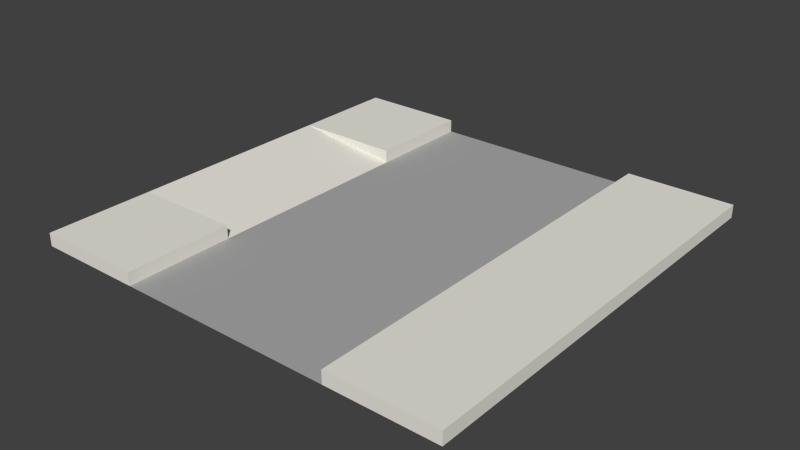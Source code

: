 # Source: road-turnOff.blend  (saved by Blender 2.73.0; exported with 4.5.12 LTS)
import bpy
from mathutils import Matrix  # noqa: F401  (used for matrix-valued properties, if any)

bpy.ops.wm.read_factory_settings(use_empty=True)
scene = bpy.context.scene
scene.name = 'Scene'

# ---- collections
col_collection_1 = bpy.data.collections.new('Collection 1'); scene.collection.children.link(col_collection_1)

# ---- materials (node trees are filled in below, after node groups)
mat_brown_018 = bpy.data.materials.new('Brown.018')
mat_brown_018.alpha_threshold = 0.0
mat_brown_018.use_transparent_shadow = False
mat_brown_018.diffuse_color = (0.7294, 0.549, 0.3647, 1.0)
mat_brown_018.specular_color = (0.3294, 0.3294, 0.3294)
mat_brown_018.roughness = 0.5
mat_2_016 = bpy.data.materials.new('_2.016')
mat_2_016.alpha_threshold = 0.0
mat_2_016.use_transparent_shadow = False
mat_2_016.diffuse_color = (0.8471, 0.8275, 0.749, 1.0)
mat_2_016.specular_color = (0.3294, 0.3294, 0.3294)
mat_2_016.roughness = 0.5
mat_1_011 = bpy.data.materials.new('_1.011')
mat_1_011.alpha_threshold = 0.0
mat_1_011.use_transparent_shadow = False
mat_1_011.diffuse_color = (0.4118, 0.4118, 0.4118, 1.0)
mat_1_011.specular_color = (0.3294, 0.3294, 0.3294)
mat_1_011.roughness = 0.5

# ---- material node trees

# ---- world
world_world = bpy.data.worlds.new('World'); scene.world = world_world
world_world.color = (0.05088, 0.05088, 0.05088)
world_world.use_sun_shadow = False
world_world.sun_shadow_jitter_overblur = 0.0
world_world.cycles.sampling_method = 'MANUAL'
world_world.cycles.sample_map_resolution = 256

# ---- meshes
me_group56_002 = bpy.data.meshes.new('Group56.002')
me_group56_002.from_pydata([(-0.3895, 0.5233, 0.1078), (-0.1395, 0.2733, 0.1078), (-0.1395, 0.5233, 0.1078), (-0.3895, 0.2733, 0.1078), (0.6105, 0.5233, 0.1078), (0.3605, -0.4767, 0.1078), (0.6105, -0.4767, 0.1078), (0.3605, 0.5233, 0.1078), (0.3605, 0.5233, 0.07779), (-0.1395, 0.5233, 0.07779), (-0.1395, 0.2733, 0.07779), (-0.3895, -0.2267, 0.1078), (-0.1395, -0.2267, 0.07779), (-0.3895, 0.2733, 0.1078), (-0.3895, 0.2733, 0.1078), (-0.1395, 0.2733, 0.07779), (-0.1395, 0.2733, 0.1078), (-0.1395, 0.5233, 0.07779), (-0.1395, 0.2733, 0.1078), (-0.1395, 0.2733, 0.07779), (-0.1395, 0.5233, 0.1078), (0.6105, -0.4767, 0.07779), (0.6105, 0.5233, 0.07779), (-0.1395, -0.4767, 0.07779), (0.3605, -0.4767, 0.07779), (-0.1395, -0.2267, 0.07779), (-0.1395, -0.4767, 0.1078), (-0.1395, -0.4767, 0.07779), (-0.1395, -0.2267, 0.1078), (-0.1395, -0.2267, 0.1078), (-0.1395, -0.2267, 0.07779), (-0.3895, -0.2267, 0.1078), (-0.3895, -0.4767, 0.1078), (-0.1395, -0.2267, 0.1078), (-0.3895, -0.2267, 0.1078), (-0.1395, -0.4767, 0.1078), (-0.3895, 0.5233, 0.07779), (0.3605, -0.4767, 0.07779), (0.3605, 0.5233, 0.1078), (0.3605, 0.5233, 0.07779), (0.3605, -0.4767, 0.1078), (-0.3895, -0.4767, 0.07779)], [], [(1, 2, 0, 3), (38, 40, 37, 39), (5, 6, 4, 7), (37, 21, 6, 40), (18, 19, 17, 20), (32, 41, 27, 35), (32, 34, 0, 36, 41), (33, 34, 32, 35), (23, 24, 8, 9), (14, 15, 16), (36, 0, 20, 17), (39, 38, 4, 22), (21, 6, 4, 22), (29, 30, 31), (26, 27, 25, 28), (11, 12, 10, 13)])
me_group56_002.polygons.foreach_set('material_index', [1, 1, 1, 1, 1, 1, 1, 1, 2, 1, 1, 1, 1, 1, 1, 1])
_uv = me_group56_002.uv_layers.new(name='UVMap')
_uv.uv.foreach_set('vector', [29.53, 9.843, 29.53, -3.055e-15, 39.37, -3.055e-15, 39.37, 9.843, 0.0, 16.93, 39.37, 16.93, 39.37, 15.75, 0.0, 15.75, 9.843, 39.37, -1.137e-13, 39.37, 0.0, 0.0, 9.843, 0.0, 0.0, 0.0, 0.0, 0.0, 0.0, 0.0, 39.37, 16.93, -9.843, 16.93, -9.843, 15.75, 3.064e-14, 15.75, 3.064e-14, 16.93, 0.0, 0.0, 0.0, 0.0, 0.0, 0.0, 29.53, 39.37, 0.0, 0.0, 39.37, 39.37, 0.0, 0.0, 0.0, 0.0, 0.0, 0.0, 29.53, 29.53, 39.37, 29.53, 39.37, 39.37, 29.53, 39.37, 29.53, 39.37, 9.843, 39.37, 9.843, 0.0, 29.53, 0.0, -39.37, 16.93, -29.53, 15.75, -29.53, 16.93, 0.0, 0.0, 0.0, 0.0, 3.064e-14, 16.93, 0.0, 0.0, 0.0, 15.75, 0.0, 0.0, 0.0, 0.0, 0.0, 0.0, 0.0, 0.0, 0.0, 0.0, 0.0, 0.0, 0.0, 0.0, 29.53, 16.93, 29.53, 15.75, 39.37, 16.93, -39.37, 16.93, -39.37, 15.75, -29.53, 15.75, -29.53, 16.93, -29.53, 41.11, -29.53, 31.19, -9.843, 31.19, -9.843, 41.11])
me_group56_002.materials.append(mat_brown_018)
me_group56_002.materials.append(mat_2_016)
me_group56_002.materials.append(mat_1_011)
me_group56_002.use_remesh_preserve_volume = False
me_group56_002.use_remesh_preserve_attributes = False
me_group56_002.use_mirror_vertex_groups = False
me_group56_002.update()

# ---- objects
ob_group56 = bpy.data.objects.new('Group56', me_group56_002)

# ---- transforms, parenting, visibility, modifiers, constraints
ob_group56.location = (0.0, 0.0, 0.0)
ob_group56.lineart.crease_threshold = 0.0

# ---- collection membership
col_collection_1.objects.link(ob_group56)

# ---- scene / render settings (as saved in the file)
scene.frame_start = 1; scene.frame_end = 250; scene.frame_set(3)
scene.render.engine = 'BLENDER_EEVEE_NEXT'
scene.render.resolution_percentage = 50
scene.render.dither_intensity = 0.0
scene.cycles.use_denoising = False
scene.cycles.samples = 10
scene.cycles.sampling_pattern = 'TABULATED_SOBOL'
scene.cycles.light_sampling_threshold = 0.0
scene.cycles.use_adaptive_sampling = False
scene.cycles.use_light_tree = False
scene.cycles.blur_glossy = 0.0
scene.cycles.pixel_filter_type = 'GAUSSIAN'
scene.cycles.sample_clamp_indirect = 0.0
scene.view_settings.view_transform = 'Standard'
bpy.context.view_layer.update()

# ---- added for rendering (the .blend has no active camera and no usable light): camera, sun
cam_auto = bpy.data.cameras.new('AutoCamera')
cam_auto.lens = 50.0
cam_auto.sensor_width = 36.0
cam_auto.clip_end = 1000.0
ob_auto_camera = bpy.data.objects.new('AutoCamera', cam_auto)
scene.collection.objects.link(ob_auto_camera)
ob_auto_camera.location = (1.41922, -1.54726, 1.1398)
ob_auto_camera.rotation_euler = (1.09748, -7.21219e-08, 0.694738)
scene.camera = ob_auto_camera
light_auto_sun = bpy.data.lights.new('AutoSun', 'SUN')
light_auto_sun.energy = 3.0
light_auto_sun.angle = 0.0523599
ob_auto_sun = bpy.data.objects.new('AutoSun', light_auto_sun)
scene.collection.objects.link(ob_auto_sun)
ob_auto_sun.rotation_euler = (0.872665, 0.174533, 0.523599)
bpy.context.view_layer.update()
